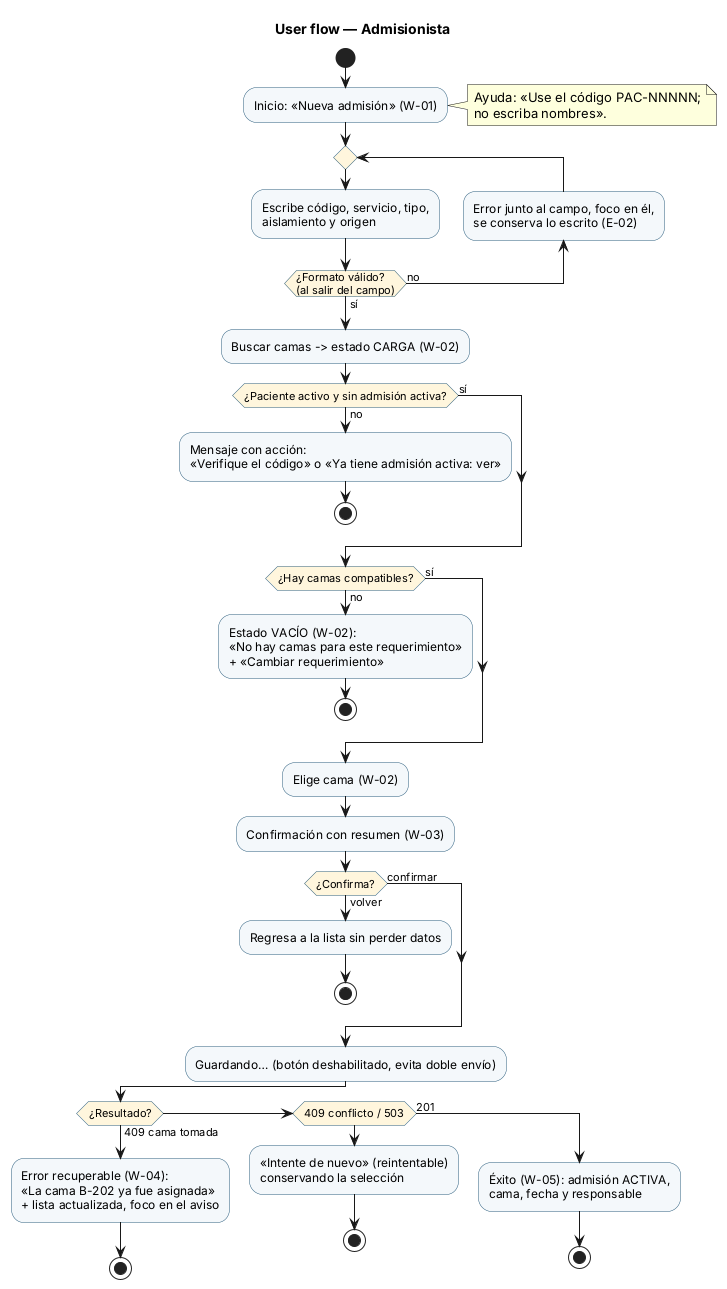

The diagram above was rendered by PlantUML. Its source (embedded in the PNG):
@startuml semana-08-flujo-admisionista
' Admisión hospitalaria y asignación de cama — Semana 8
' User flow del rol ADMISIONISTA (pantallas W-01..W-05).
skinparam activity {
  BackgroundColor #F4F8FB
  BorderColor #2B5D7D
  DiamondBackgroundColor #FFF6DD
}
title User flow — Admisionista

start
:Inicio: «Nueva admisión» (W-01);
note right: Ayuda: «Use el código PAC-NNNNN;\nno escriba nombres».
repeat
  :Escribe código, servicio, tipo,
  aislamiento y origen;
backward :Error junto al campo, foco en él,
se conserva lo escrito (E-02);
repeat while (¿Formato válido?\n(al salir del campo)) is (no) not (sí)
:Buscar camas -> estado CARGA (W-02);
if (¿Paciente activo y sin admisión activa?) then (no)
  :Mensaje con acción:
  «Verifique el código» o «Ya tiene admisión activa: ver»;
  stop
else (sí)
endif
if (¿Hay camas compatibles?) then (no)
  :Estado VACÍO (W-02):
  «No hay camas para este requerimiento»
  + «Cambiar requerimiento»;
  stop
else (sí)
endif
:Elige cama (W-02);
:Confirmación con resumen (W-03);
if (¿Confirma?) then (volver)
  :Regresa a la lista sin perder datos;
  stop
else (confirmar)
endif
:Guardando… (botón deshabilitado, evita doble envío);
if (¿Resultado?) then (409 cama tomada)
  :Error recuperable (W-04):
  «La cama B-202 ya fue asignada»
  + lista actualizada, foco en el aviso;
  stop
elseif (409 conflicto / 503) then
  :«Intente de nuevo» (reintentable)
  conservando la selección;
  stop
else (201)
  :Éxito (W-05): admisión ACTIVA,
  cama, fecha y responsable;
  stop
endif
@enduml